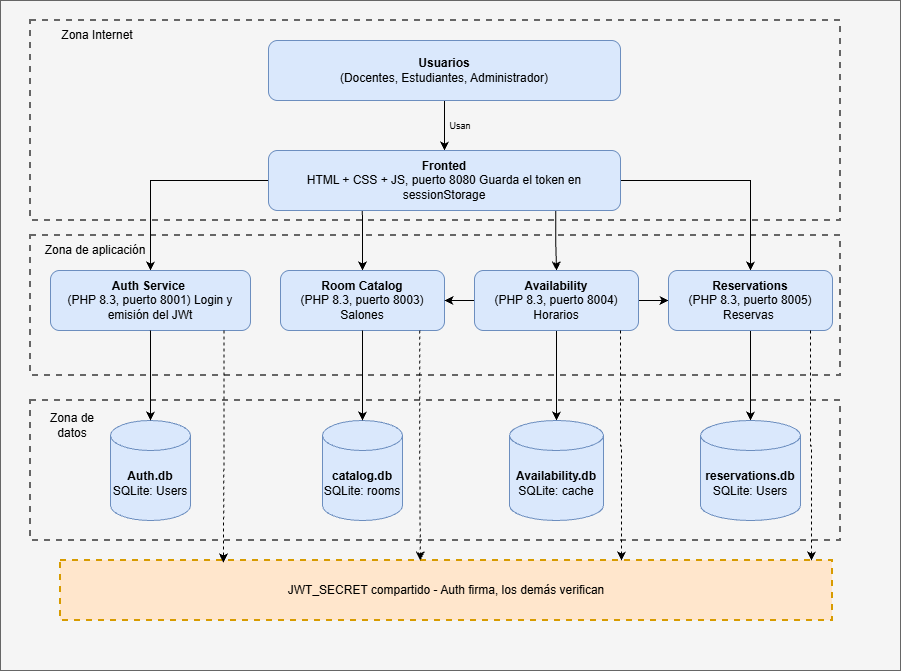

The diagram above was exported from draw.io. Its source (the exported page's mxGraphModel, read from the mxfile embedded in the PNG):
<mxGraphModel dx="2241" dy="721" grid="1" gridSize="10" guides="1" tooltips="1" connect="1" arrows="1" fold="1" page="1" pageScale="1" pageWidth="827" pageHeight="1169" math="0" shadow="0">
  <root>
    <mxCell id="0" />
    <mxCell id="1" parent="0" />
    <mxCell id="k_HW0KlWYiM9nZpS0uxq-33" parent="1" style="rounded=0;whiteSpace=wrap;html=1;strokeWidth=3;" value="" vertex="1">
      <mxGeometry height="140" width="830" y="450" as="geometry" />
    </mxCell>
    <mxCell id="k_HW0KlWYiM9nZpS0uxq-6" parent="1" style="rounded=0;whiteSpace=wrap;html=1;fillColor=#f5f5f5;fontColor=#333333;strokeColor=#666666;" value="" vertex="1">
      <mxGeometry height="670" width="900" x="-30" y="50" as="geometry" />
    </mxCell>
    <mxCell id="k_HW0KlWYiM9nZpS0uxq-40" parent="1" style="rounded=0;whiteSpace=wrap;html=1;dashed=1;fillColor=#f5f5f5;fontColor=#333333;strokeColor=#666666;strokeWidth=2;" value="" vertex="1">
      <mxGeometry height="200" width="810" y="70" as="geometry" />
    </mxCell>
    <mxCell id="k_HW0KlWYiM9nZpS0uxq-7" edge="1" parent="1" source="k_HW0KlWYiM9nZpS0uxq-2" style="edgeStyle=orthogonalEdgeStyle;rounded=0;orthogonalLoop=1;jettySize=auto;html=1;defaultLabelBackgroundColor=page;" target="k_HW0KlWYiM9nZpS0uxq-4">
      <mxGeometry relative="1" as="geometry" />
    </mxCell>
    <mxCell id="k_HW0KlWYiM9nZpS0uxq-2" parent="1" style="rounded=1;whiteSpace=wrap;html=1;roundedPerimeter=1;fillColor=#dae8fc;strokeColor=#6c8ebf;" value="&lt;b&gt;Usuarios&lt;br&gt;&lt;/b&gt;(Docentes, Estudiantes, Administrador)" vertex="1">
      <mxGeometry height="60" width="352" x="238" y="90" as="geometry" />
    </mxCell>
    <mxCell id="k_HW0KlWYiM9nZpS0uxq-41" parent="1" style="rounded=0;whiteSpace=wrap;html=1;dashed=1;fillColor=#f5f5f5;fontColor=#333333;strokeColor=#666666;strokeWidth=2;" value="" vertex="1">
      <mxGeometry height="140" width="810" y="285" as="geometry" />
    </mxCell>
    <mxCell id="k_HW0KlWYiM9nZpS0uxq-16" edge="1" parent="1" source="k_HW0KlWYiM9nZpS0uxq-4" style="edgeStyle=orthogonalEdgeStyle;rounded=0;orthogonalLoop=1;jettySize=auto;html=1;defaultLabelBackgroundColor=page;exitX=0;exitY=0.5;exitDx=0;exitDy=0;" target="k_HW0KlWYiM9nZpS0uxq-8">
      <mxGeometry relative="1" as="geometry" />
    </mxCell>
    <mxCell id="k_HW0KlWYiM9nZpS0uxq-18" edge="1" parent="1" source="k_HW0KlWYiM9nZpS0uxq-4" style="edgeStyle=orthogonalEdgeStyle;rounded=0;orthogonalLoop=1;jettySize=auto;html=1;defaultLabelBackgroundColor=page;exitX=0.283;exitY=0.965;exitDx=0;exitDy=0;" target="k_HW0KlWYiM9nZpS0uxq-17" value="">
      <mxGeometry relative="1" x="0.0148" as="geometry" />
    </mxCell>
    <mxCell id="k_HW0KlWYiM9nZpS0uxq-20" edge="1" parent="1" source="k_HW0KlWYiM9nZpS0uxq-4" style="edgeStyle=orthogonalEdgeStyle;rounded=0;orthogonalLoop=1;jettySize=auto;html=1;entryX=0.5;entryY=0;entryDx=0;entryDy=0;defaultLabelBackgroundColor=page;exitX=0.845;exitY=1.046;exitDx=0;exitDy=0;" target="k_HW0KlWYiM9nZpS0uxq-19">
      <mxGeometry relative="1" as="geometry" />
    </mxCell>
    <mxCell id="k_HW0KlWYiM9nZpS0uxq-22" edge="1" parent="1" source="k_HW0KlWYiM9nZpS0uxq-4" style="edgeStyle=orthogonalEdgeStyle;rounded=0;orthogonalLoop=1;jettySize=auto;html=1;defaultLabelBackgroundColor=page;" target="k_HW0KlWYiM9nZpS0uxq-21">
      <mxGeometry relative="1" as="geometry" />
    </mxCell>
    <mxCell id="k_HW0KlWYiM9nZpS0uxq-4" parent="1" style="rounded=1;whiteSpace=wrap;html=1;roundedPerimeter=1;fillColor=#dae8fc;strokeColor=#6c8ebf;" value="&lt;b&gt;Fronted&lt;/b&gt;&lt;br&gt;HTML + CSS + JS, puerto 8080 Guarda el token en sessionStorage" vertex="1">
      <mxGeometry height="60" width="352" x="238" y="200" as="geometry" />
    </mxCell>
    <mxCell id="k_HW0KlWYiM9nZpS0uxq-8" parent="1" style="rounded=1;whiteSpace=wrap;html=1;roundedPerimeter=1;fillColor=#dae8fc;strokeColor=#6c8ebf;" value="&lt;b&gt;Auth Service&lt;/b&gt;&amp;nbsp;&lt;br&gt;(PHP 8.3, puerto 8001) Login y emisión del JWt" vertex="1">
      <mxGeometry height="60" width="200" x="20" y="320" as="geometry" />
    </mxCell>
    <mxCell id="k_HW0KlWYiM9nZpS0uxq-43" parent="1" style="rounded=0;whiteSpace=wrap;html=1;dashed=1;fillColor=#f5f5f5;fontColor=#333333;strokeColor=#666666;strokeWidth=2;" value="" vertex="1">
      <mxGeometry height="140" width="810" y="450" as="geometry" />
    </mxCell>
    <mxCell id="k_HW0KlWYiM9nZpS0uxq-12" parent="1" style="shape=cylinder3;whiteSpace=wrap;html=1;boundedLbl=1;backgroundOutline=1;size=15;fillColor=#dae8fc;strokeColor=#6c8ebf;" value="&lt;b&gt;Auth.db&lt;/b&gt;&lt;br&gt;SQLite: Users" vertex="1">
      <mxGeometry height="100" width="80" x="80" y="470" as="geometry" />
    </mxCell>
    <mxCell id="k_HW0KlWYiM9nZpS0uxq-13" edge="1" parent="1" source="k_HW0KlWYiM9nZpS0uxq-8" style="edgeStyle=orthogonalEdgeStyle;rounded=0;orthogonalLoop=1;jettySize=auto;html=1;entryX=0.5;entryY=0;entryDx=0;entryDy=0;entryPerimeter=0;defaultLabelBackgroundColor=page;" target="k_HW0KlWYiM9nZpS0uxq-12">
      <mxGeometry relative="1" as="geometry" />
    </mxCell>
    <mxCell id="k_HW0KlWYiM9nZpS0uxq-15" parent="1" style="text;html=1;whiteSpace=wrap;strokeColor=none;fillColor=none;align=center;verticalAlign=middle;rounded=0;" value="&lt;font style=&quot;font-size: 9px;&quot;&gt;Usan&lt;/font&gt;" vertex="1">
      <mxGeometry height="30" width="60" x="400" y="160" as="geometry" />
    </mxCell>
    <mxCell id="k_HW0KlWYiM9nZpS0uxq-17" parent="1" style="whiteSpace=wrap;html=1;fillColor=#dae8fc;strokeColor=#6c8ebf;rounded=1;roundedPerimeter=1;" value="&lt;b&gt;Room Catalog&lt;/b&gt;&lt;br&gt;(PHP 8.3, puerto 8003) Salones" vertex="1">
      <mxGeometry height="60" width="164" x="250" y="320" as="geometry" />
    </mxCell>
    <mxCell id="k_HW0KlWYiM9nZpS0uxq-24" edge="1" parent="1" source="k_HW0KlWYiM9nZpS0uxq-19" style="edgeStyle=orthogonalEdgeStyle;rounded=0;orthogonalLoop=1;jettySize=auto;html=1;entryX=0;entryY=0.5;entryDx=0;entryDy=0;defaultLabelBackgroundColor=page;fillColor=#FFD966;" target="k_HW0KlWYiM9nZpS0uxq-21">
      <mxGeometry relative="1" as="geometry" />
    </mxCell>
    <mxCell id="k_HW0KlWYiM9nZpS0uxq-25" edge="1" parent="1" source="k_HW0KlWYiM9nZpS0uxq-19" style="edgeStyle=orthogonalEdgeStyle;rounded=0;orthogonalLoop=1;jettySize=auto;html=1;entryX=1;entryY=0.5;entryDx=0;entryDy=0;defaultLabelBackgroundColor=page;" target="k_HW0KlWYiM9nZpS0uxq-17">
      <mxGeometry relative="1" as="geometry" />
    </mxCell>
    <mxCell id="k_HW0KlWYiM9nZpS0uxq-30" edge="1" parent="1" source="k_HW0KlWYiM9nZpS0uxq-19" style="edgeStyle=orthogonalEdgeStyle;rounded=0;orthogonalLoop=1;jettySize=auto;html=1;defaultLabelBackgroundColor=page;" target="k_HW0KlWYiM9nZpS0uxq-29">
      <mxGeometry relative="1" as="geometry" />
    </mxCell>
    <mxCell id="k_HW0KlWYiM9nZpS0uxq-19" parent="1" style="whiteSpace=wrap;html=1;fillColor=#dae8fc;strokeColor=#6c8ebf;rounded=1;roundedPerimeter=1;" value="&lt;b&gt;Availability&lt;/b&gt;&lt;br&gt;(PHP 8.3, puerto 8004) Horarios" vertex="1">
      <mxGeometry height="60" width="164" x="444" y="320" as="geometry" />
    </mxCell>
    <mxCell id="k_HW0KlWYiM9nZpS0uxq-32" edge="1" parent="1" source="k_HW0KlWYiM9nZpS0uxq-21" style="edgeStyle=orthogonalEdgeStyle;rounded=0;orthogonalLoop=1;jettySize=auto;html=1;defaultLabelBackgroundColor=page;" target="k_HW0KlWYiM9nZpS0uxq-31">
      <mxGeometry relative="1" as="geometry" />
    </mxCell>
    <mxCell id="k_HW0KlWYiM9nZpS0uxq-21" parent="1" style="whiteSpace=wrap;html=1;fillColor=#dae8fc;strokeColor=#6c8ebf;rounded=1;roundedPerimeter=1;" value="&lt;b&gt;Reservations&lt;/b&gt;&lt;br&gt;(PHP 8.3, puerto 8005) Reservas&amp;nbsp;" vertex="1">
      <mxGeometry height="60" width="164" x="638" y="320" as="geometry" />
    </mxCell>
    <mxCell id="k_HW0KlWYiM9nZpS0uxq-26" parent="1" style="shape=cylinder3;whiteSpace=wrap;html=1;boundedLbl=1;backgroundOutline=1;size=15;fillColor=#dae8fc;strokeColor=#6c8ebf;" value="&lt;b&gt;catalog.db&lt;/b&gt;&lt;br&gt;SQLite: rooms" vertex="1">
      <mxGeometry height="100" width="80" x="292" y="470" as="geometry" />
    </mxCell>
    <mxCell id="k_HW0KlWYiM9nZpS0uxq-28" edge="1" parent="1" source="k_HW0KlWYiM9nZpS0uxq-17" style="edgeStyle=orthogonalEdgeStyle;rounded=0;orthogonalLoop=1;jettySize=auto;html=1;entryX=0.5;entryY=0;entryDx=0;entryDy=0;entryPerimeter=0;defaultLabelBackgroundColor=page;" target="k_HW0KlWYiM9nZpS0uxq-26">
      <mxGeometry relative="1" as="geometry" />
    </mxCell>
    <mxCell id="k_HW0KlWYiM9nZpS0uxq-29" parent="1" style="shape=cylinder3;whiteSpace=wrap;html=1;boundedLbl=1;backgroundOutline=1;size=15;fillColor=#dae8fc;strokeColor=#6c8ebf;" value="&lt;b&gt;Availability.db&lt;/b&gt;&lt;br&gt;SQLite: cache" vertex="1">
      <mxGeometry height="100" width="94" x="479" y="470" as="geometry" />
    </mxCell>
    <mxCell id="k_HW0KlWYiM9nZpS0uxq-31" parent="1" style="shape=cylinder3;whiteSpace=wrap;html=1;boundedLbl=1;backgroundOutline=1;size=15;fillColor=#dae8fc;strokeColor=#6c8ebf;" value="&lt;b&gt;reservations.db&lt;/b&gt;&lt;br&gt;SQLite: Users" vertex="1">
      <mxGeometry height="100" width="100" x="670" y="470" as="geometry" />
    </mxCell>
    <mxCell id="k_HW0KlWYiM9nZpS0uxq-34" parent="1" style="rounded=0;whiteSpace=wrap;html=1;fillColor=#ffe6cc;strokeColor=#d79b00;dashed=1;strokeWidth=2;" value="JWT_SECRET compartido - Auth firma, los demás verifican" vertex="1">
      <mxGeometry height="60" width="772" x="30" y="610" as="geometry" />
    </mxCell>
    <mxCell id="k_HW0KlWYiM9nZpS0uxq-35" edge="1" parent="1" source="k_HW0KlWYiM9nZpS0uxq-8" style="edgeStyle=orthogonalEdgeStyle;rounded=0;orthogonalLoop=1;jettySize=auto;html=1;entryX=0.211;entryY=0.033;entryDx=0;entryDy=0;entryPerimeter=0;defaultLabelBackgroundColor=page;exitX=0.88;exitY=1.017;exitDx=0;exitDy=0;dashed=1;" target="k_HW0KlWYiM9nZpS0uxq-34">
      <mxGeometry relative="1" as="geometry" />
    </mxCell>
    <mxCell id="k_HW0KlWYiM9nZpS0uxq-36" edge="1" parent="1" source="k_HW0KlWYiM9nZpS0uxq-17" style="edgeStyle=orthogonalEdgeStyle;rounded=0;orthogonalLoop=1;jettySize=auto;html=1;entryX=0.466;entryY=0;entryDx=0;entryDy=0;entryPerimeter=0;defaultLabelBackgroundColor=page;exitX=0.896;exitY=1.067;exitDx=0;exitDy=0;dashed=1;" target="k_HW0KlWYiM9nZpS0uxq-34">
      <mxGeometry relative="1" x="0.3631" as="geometry">
        <mxPoint x="391" y="510" as="sourcePoint" />
        <mxPoint x="390" y="742" as="targetPoint" />
      </mxGeometry>
    </mxCell>
    <mxCell id="k_HW0KlWYiM9nZpS0uxq-37" edge="1" parent="1" style="edgeStyle=orthogonalEdgeStyle;rounded=0;orthogonalLoop=1;jettySize=auto;html=1;entryX=0.466;entryY=0;entryDx=0;entryDy=0;entryPerimeter=0;defaultLabelBackgroundColor=page;exitX=0.896;exitY=1.067;exitDx=0;exitDy=0;dashed=1;">
      <mxGeometry relative="1" x="0.3631" as="geometry">
        <mxPoint x="590" y="380" as="sourcePoint" />
        <mxPoint x="591" y="610" as="targetPoint" />
      </mxGeometry>
    </mxCell>
    <mxCell id="k_HW0KlWYiM9nZpS0uxq-38" edge="1" parent="1" style="edgeStyle=orthogonalEdgeStyle;rounded=0;orthogonalLoop=1;jettySize=auto;html=1;entryX=0.466;entryY=0;entryDx=0;entryDy=0;entryPerimeter=0;defaultLabelBackgroundColor=page;exitX=0.896;exitY=1.067;exitDx=0;exitDy=0;dashed=1;">
      <mxGeometry relative="1" x="0.3631" as="geometry">
        <mxPoint x="780" y="380" as="sourcePoint" />
        <mxPoint x="781" y="610" as="targetPoint" />
      </mxGeometry>
    </mxCell>
    <mxCell id="k_HW0KlWYiM9nZpS0uxq-39" parent="1" style="text;html=1;whiteSpace=wrap;strokeColor=none;fillColor=none;align=center;verticalAlign=middle;rounded=0;" value="Zona Internet" vertex="1">
      <mxGeometry height="30" width="94" x="20" y="70" as="geometry" />
    </mxCell>
    <mxCell id="k_HW0KlWYiM9nZpS0uxq-42" parent="1" style="text;html=1;whiteSpace=wrap;strokeColor=none;fillColor=none;align=center;verticalAlign=middle;rounded=0;" value="Zona de aplicación" vertex="1">
      <mxGeometry height="30" width="110" x="10" y="285" as="geometry" />
    </mxCell>
    <mxCell id="k_HW0KlWYiM9nZpS0uxq-44" parent="1" style="text;html=1;whiteSpace=wrap;strokeColor=none;fillColor=none;align=center;verticalAlign=middle;rounded=0;" value="Zona de datos" vertex="1">
      <mxGeometry height="30" width="60" x="12" y="460" as="geometry" />
    </mxCell>
  </root>
</mxGraphModel>